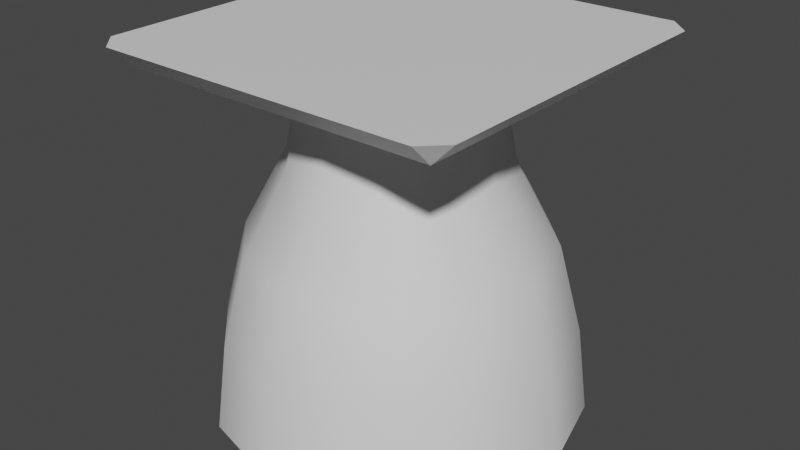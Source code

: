 # Source: nozel.blend  (saved by Blender 3.6.11; exported with 4.5.12 LTS)
import bpy
from mathutils import Matrix  # noqa: F401  (used for matrix-valued properties, if any)

bpy.ops.wm.read_factory_settings(use_empty=True)
scene = bpy.context.scene
scene.name = 'Scene'

# ---- materials (node trees are filled in below, after node groups)
mat_material = bpy.data.materials.new('Material')
mat_material.alpha_threshold = 0.0
mat_material.use_transparent_shadow = False
mat_material.roughness = 0.5
mat_material.line_color = (0.0, 0.0, 0.0, 1.0)

# ---- material node trees
mat_material.use_nodes = True; mat_material.node_tree.nodes.clear()
_N = mat_material.node_tree.nodes; _L = mat_material.node_tree.links
n0 = _N.new('ShaderNodeOutputMaterial'); n0.name = 'Material Output'; n0.location = (300, 300)
n1 = _N.new('ShaderNodeBsdfPrincipled'); n1.name = 'Principled BSDF'; n1.location = (10, 300)
n1.distribution = 'GGX'
n1.subsurface_method = 'RANDOM_WALK_SKIN'
n1.inputs[3].default_value = 1.45
n1.inputs[27].default_value = (0.0, 0.0, 0.0, 1.0)
n1.inputs[28].default_value = 1.0
_L.new(n1.outputs[0], n0.inputs[0])
n0.is_active_output = True

# ---- world
world_world = bpy.data.worlds.new('World'); scene.world = world_world
world_world.use_nodes = True; world_world.node_tree.nodes.clear()
_N = world_world.node_tree.nodes; _L = world_world.node_tree.links
n0 = _N.new('ShaderNodeOutputWorld'); n0.name = 'World Output'; n0.location = (300, 300)
n1 = _N.new('ShaderNodeBackground'); n1.name = 'Background'; n1.location = (10, 300)
n1.inputs[0].default_value = (0.05088, 0.05088, 0.05088, 1.0)
_L.new(n1.outputs[0], n0.inputs[0])
n0.is_active_output = True
world_world.color = (0.05088, 0.05088, 0.05088)
world_world.use_sun_shadow = False
world_world.sun_shadow_jitter_overblur = 0.0

# ---- meshes
me_cube = bpy.data.meshes.new('Cube')
me_cube.from_pydata([(0.943, 0.943, 0.943), (0.943, 1.0, 1.0), (1.0, 0.943, 1.0), (1.0, 0.05698, 1.0), (0.943, 0.0, 1.0), (0.943, 0.05698, 0.943), (0.0, 0.943, 1.0), (0.05698, 1.0, 1.0), (0.05698, 0.943, 0.943), (0.05698, 0.05698, 0.943), (0.05698, 0.0, 1.0), (0.0, 0.05698, 1.0), (0.5, 1.0, 0.0), (0.5, 0.7425, 0.943), (0.75, 0.933, 0.0), (0.6213, 0.71, 0.943), (0.933, 0.75, 0.0), (0.71, 0.6213, 0.943), (1.0, 0.5, 0.0), (0.7425, 0.5, 0.943), (0.933, 0.25, 0.0), (0.71, 0.3787, 0.943), (0.75, 0.06699, 0.0), (0.6213, 0.29, 0.943), (0.5, 0.0, 0.0), (0.5, 0.2575, 0.943), (0.25, 0.06699, 0.0), (0.3787, 0.29, 0.943), (0.06699, 0.25, 0.0), (0.29, 0.3787, 0.943), (0.0, 0.5, 0.0), (0.2575, 0.5, 0.943), (0.06699, 0.75, 0.0), (0.29, 0.6213, 0.943), (0.25, 0.933, 0.0), (0.3787, 0.71, 0.943), (0.5, 0.7862, 0.6997), (0.6431, 0.7478, 0.6997), (0.7478, 0.6431, 0.6997), (0.7862, 0.5, 0.6997), (0.7478, 0.3569, 0.6997), (0.6431, 0.2522, 0.6997), (0.5, 0.2138, 0.6997), (0.3569, 0.2522, 0.6997), (0.2522, 0.3569, 0.6997), (0.2138, 0.5, 0.6997), (0.2522, 0.6431, 0.6997), (0.3569, 0.7478, 0.6997), (0.7033, 0.8522, 0.4754), (0.8522, 0.7033, 0.4754), (0.9066, 0.5, 0.4754), (0.8522, 0.2967, 0.4754), (0.7033, 0.1478, 0.4754), (0.5, 0.09335, 0.4754), (0.2967, 0.1478, 0.4754), (0.1478, 0.2967, 0.4754), (0.09335, 0.5, 0.4754), (0.1478, 0.7033, 0.4754), (0.2967, 0.8522, 0.4754), (0.5, 0.9066, 0.4754), (0.7349, 0.9068, 0.2358), (0.9068, 0.7349, 0.2358), (0.9698, 0.5, 0.2358), (0.9068, 0.2651, 0.2358), (0.7349, 0.09318, 0.2358), (0.5, 0.03025, 0.2358), (0.2651, 0.09318, 0.2358), (0.09318, 0.2651, 0.2358), (0.03025, 0.5, 0.2358), (0.09318, 0.7349, 0.2358), (0.2651, 0.9068, 0.2358), (0.5, 0.9698, 0.2358), (0.5, 0.6801, 0.8179), (0.59, 0.656, 0.8179), (0.656, 0.59, 0.8179), (0.6801, 0.5, 0.8179), (0.656, 0.41, 0.8179), (0.59, 0.344, 0.8179), (0.5, 0.3199, 0.8179), (0.41, 0.344, 0.8179), (0.344, 0.41, 0.8179), (0.3199, 0.5, 0.8179), (0.344, 0.59, 0.8179), (0.41, 0.656, 0.8179)], [], [(8, 0, 5, 9), (0, 1, 2), (3, 4, 5), (6, 7, 8), (9, 10, 11), (8, 9, 11, 6), (0, 8, 7, 1), (9, 5, 4, 10), (5, 0, 2, 3), (1, 7, 6, 11, 10, 4, 3, 2), (36, 13, 15, 37), (37, 15, 17, 38), (38, 17, 19, 39), (39, 19, 21, 40), (40, 21, 23, 41), (41, 23, 25, 42), (42, 25, 27, 43), (43, 27, 29, 44), (44, 29, 31, 45), (45, 31, 33, 46), (72, 73, 74, 75, 76, 77, 78, 79, 80, 81, 82, 83), (46, 33, 35, 47), (47, 35, 13, 36), (26, 28, 80, 79), (58, 47, 36, 59), (57, 46, 47, 58), (56, 45, 46, 57), (55, 44, 45, 56), (54, 43, 44, 55), (53, 42, 43, 54), (52, 41, 42, 53), (51, 40, 41, 52), (50, 39, 40, 51), (49, 38, 39, 50), (48, 37, 38, 49), (59, 36, 37, 48), (71, 59, 48, 60), (60, 48, 49, 61), (61, 49, 50, 62), (62, 50, 51, 63), (63, 51, 52, 64), (64, 52, 53, 65), (65, 53, 54, 66), (66, 54, 55, 67), (67, 55, 56, 68), (68, 56, 57, 69), (69, 57, 58, 70), (70, 58, 59, 71), (34, 70, 71, 12), (32, 69, 70, 34), (30, 68, 69, 32), (28, 67, 68, 30), (26, 66, 67, 28), (24, 65, 66, 26), (22, 64, 65, 24), (20, 63, 64, 22), (18, 62, 63, 20), (16, 61, 62, 18), (14, 60, 61, 16), (12, 71, 60, 14), (24, 26, 79, 78), (22, 24, 78, 77), (20, 22, 77, 76), (18, 20, 76, 75), (34, 12, 72, 83), (12, 14, 73, 72), (16, 18, 75, 74), (32, 34, 83, 82), (14, 16, 74, 73), (30, 32, 82, 81), (28, 30, 81, 80)])
me_cube.polygons.foreach_set('use_smooth', [0, 0, 0, 0, 0, 0, 0, 0, 0, 0, 1, 1, 1, 1, 1, 1, 1, 1, 1, 1, 1, 1, 1, 1, 1, 1, 1, 1, 1, 1, 1, 1, 1, 1, 1, 1, 1, 1, 1, 1, 1, 1, 1, 1, 1, 1, 1, 1, 1, 1, 1, 1, 1, 1, 1, 1, 1, 1, 1, 1, 1, 1, 1, 1, 1, 1, 1, 1, 1, 1, 1])
_k = set([(12, 14), (12, 34), (14, 16), (16, 18), (18, 20), (20, 22), (22, 24), (24, 26), (26, 28), (28, 30), (30, 32), (32, 34), (72, 73), (72, 83), (73, 74), (74, 75), (75, 76), (76, 77), (77, 78), (78, 79), (79, 80), (80, 81), (81, 82), (82, 83)])
me_cube.attributes.new('sharp_edge', 'BOOLEAN', 'EDGE').data.foreach_set('value', [ (min(e.vertices), max(e.vertices)) in _k for e in me_cube.edges])
_uv = me_cube.uv_layers.new(name='UVMap')
_uv.uv.foreach_set('vector', [0.1392, 0.5142, 0.3608, 0.5142, 0.3608, 0.7358, 0.1392, 0.7358, 0.3608, 0.5142, 0.3608, 0.5, 0.375, 0.5142, 0.375, 0.7358, 0.3608, 0.75, 0.3608, 0.7358, 0.125, 0.5142, 0.1392, 0.5, 0.1392, 0.5142, 0.1392, 0.7358, 0.1392, 0.75, 0.125, 0.7358, 0.1392, 0.5142, 0.1392, 0.7358, 0.125, 0.7358, 0.125, 0.5142, 0.3608, 0.5142, 0.1392, 0.5142, 0.1392, 0.5, 0.3608, 0.5, 0.1392, 0.7358, 0.3608, 0.7358, 0.3608, 0.75, 0.1392, 0.75, 0.3608, 0.7358, 0.3608, 0.5142, 0.3892, 0.5142, 0.3892, 0.7358, 0.3608, 0.5, 0.1392, 0.5, 0.125, 0.5142, 0.125, 0.7358, 0.1392, 0.75, 0.3608, 0.75, 0.375, 0.7358, 0.3892, 0.5142, 1.0, 0.7492, 1.0, 1.0, 0.9167, 1.0, 0.9167, 0.7492, 0.9167, 0.7492, 0.9167, 1.0, 0.8333, 1.0, 0.8333, 0.7492, 0.8333, 0.7492, 0.8333, 1.0, 0.75, 1.0, 0.75, 0.7492, 0.75, 0.7492, 0.75, 1.0, 0.6667, 1.0, 0.6667, 0.7492, 0.6667, 0.7492, 0.6667, 1.0, 0.5833, 1.0, 0.5833, 0.7492, 0.5833, 0.7492, 0.5833, 1.0, 0.5, 1.0, 0.5, 0.7492, 0.5, 0.7492, 0.5, 1.0, 0.4167, 1.0, 0.4167, 0.7492, 0.4167, 0.7492, 0.4167, 1.0, 0.3333, 1.0, 0.3333, 0.7492, 0.3333, 0.7492, 0.3333, 1.0, 0.25, 1.0, 0.25, 0.7492, 0.25, 0.7492, 0.25, 1.0, 0.1667, 1.0, 0.1667, 0.7492, 0.75, 0.49, 0.87, 0.4578, 0.9578, 0.37, 0.99, 0.25, 0.9578, 0.13, 0.87, 0.04215, 0.75, 0.01, 0.63, 0.04215, 0.5422, 0.13, 0.51, 0.25, 0.5422, 0.37, 0.63, 0.4578, 0.1667, 0.7492, 0.1667, 1.0, 0.08333, 1.0, 0.08333, 0.7492, 0.08333, 0.7492, 0.08333, 1.0, 7.451e-08, 1.0, 7.451e-08, 0.7492, 0.4167, 0.5, 0.3333, 0.5, 0.3333, 0.5, 0.4167, 0.5, 0.08333, 0.6246, 0.08333, 0.7492, 7.451e-08, 0.7492, 7.451e-08, 0.6246, 0.1667, 0.6246, 0.1667, 0.7492, 0.08333, 0.7492, 0.08333, 0.6246, 0.25, 0.6246, 0.25, 0.7492, 0.1667, 0.7492, 0.1667, 0.6246, 0.3333, 0.6246, 0.3333, 0.7492, 0.25, 0.7492, 0.25, 0.6246, 0.4167, 0.6246, 0.4167, 0.7492, 0.3333, 0.7492, 0.3333, 0.6246, 0.5, 0.6246, 0.5, 0.7492, 0.4167, 0.7492, 0.4167, 0.6246, 0.5833, 0.6246, 0.5833, 0.7492, 0.5, 0.7492, 0.5, 0.6246, 0.6667, 0.6246, 0.6667, 0.7492, 0.5833, 0.7492, 0.5833, 0.6246, 0.75, 0.6246, 0.75, 0.7492, 0.6667, 0.7492, 0.6667, 0.6246, 0.8333, 0.6246, 0.8333, 0.7492, 0.75, 0.7492, 0.75, 0.6246, 0.9167, 0.6246, 0.9167, 0.7492, 0.8333, 0.7492, 0.8333, 0.6246, 1.0, 0.6246, 1.0, 0.7492, 0.9167, 0.7492, 0.9167, 0.6246, 1.0, 0.5404, 1.0, 0.6246, 0.9167, 0.6246, 0.9167, 0.5404, 0.9167, 0.5404, 0.9167, 0.6246, 0.8333, 0.6246, 0.8333, 0.5404, 0.8333, 0.5404, 0.8333, 0.6246, 0.75, 0.6246, 0.75, 0.5404, 0.75, 0.5404, 0.75, 0.6246, 0.6667, 0.6246, 0.6667, 0.5404, 0.6667, 0.5404, 0.6667, 0.6246, 0.5833, 0.6246, 0.5833, 0.5404, 0.5833, 0.5404, 0.5833, 0.6246, 0.5, 0.6246, 0.5, 0.5404, 0.5, 0.5404, 0.5, 0.6246, 0.4167, 0.6246, 0.4167, 0.5404, 0.4167, 0.5404, 0.4167, 0.6246, 0.3333, 0.6246, 0.3333, 0.5404, 0.3333, 0.5404, 0.3333, 0.6246, 0.25, 0.6246, 0.25, 0.5404, 0.25, 0.5404, 0.25, 0.6246, 0.1667, 0.6246, 0.1667, 0.5404, 0.1667, 0.5404, 0.1667, 0.6246, 0.08333, 0.6246, 0.08333, 0.5404, 0.08333, 0.5404, 0.08333, 0.6246, 7.451e-08, 0.6246, 7.451e-08, 0.5404, 0.08333, 0.5, 0.08333, 0.5404, 7.451e-08, 0.5404, 7.451e-08, 0.5, 0.1667, 0.5, 0.1667, 0.5404, 0.08333, 0.5404, 0.08333, 0.5, 0.25, 0.5, 0.25, 0.5404, 0.1667, 0.5404, 0.1667, 0.5, 0.3333, 0.5, 0.3333, 0.5404, 0.25, 0.5404, 0.25, 0.5, 0.4167, 0.5, 0.4167, 0.5404, 0.3333, 0.5404, 0.3333, 0.5, 0.5, 0.5, 0.5, 0.5404, 0.4167, 0.5404, 0.4167, 0.5, 0.5833, 0.5, 0.5833, 0.5404, 0.5, 0.5404, 0.5, 0.5, 0.6667, 0.5, 0.6667, 0.5404, 0.5833, 0.5404, 0.5833, 0.5, 0.75, 0.5, 0.75, 0.5404, 0.6667, 0.5404, 0.6667, 0.5, 0.8333, 0.5, 0.8333, 0.5404, 0.75, 0.5404, 0.75, 0.5, 0.9167, 0.5, 0.9167, 0.5404, 0.8333, 0.5404, 0.8333, 0.5, 1.0, 0.5, 1.0, 0.5404, 0.9167, 0.5404, 0.9167, 0.5, 0.5, 0.5, 0.4167, 0.5, 0.4167, 0.5, 0.5, 0.5, 0.5833, 0.5, 0.5, 0.5, 0.5, 0.5, 0.5833, 0.5, 0.6667, 0.5, 0.5833, 0.5, 0.5833, 0.5, 0.6667, 0.5, 0.75, 0.5, 0.6667, 0.5, 0.6667, 0.5, 0.75, 0.5, 0.08333, 0.5, 7.451e-08, 0.5, 7.451e-08, 0.5, 0.08333, 0.5, 1.0, 0.5, 0.9167, 0.5, 0.9167, 0.5, 1.0, 0.5, 0.8333, 0.5, 0.75, 0.5, 0.75, 0.5, 0.8333, 0.5, 0.1667, 0.5, 0.08333, 0.5, 0.08333, 0.5, 0.1667, 0.5, 0.9167, 0.5, 0.8333, 0.5, 0.8333, 0.5, 0.9167, 0.5, 0.25, 0.5, 0.1667, 0.5, 0.1667, 0.5, 0.25, 0.5, 0.3333, 0.5, 0.25, 0.5, 0.25, 0.5, 0.3333, 0.5])
me_cube.materials.append(mat_material)
me_cube.use_mirror_vertex_groups = False
me_cube.update()

# ---- objects
ob_nozel = bpy.data.objects.new('nozel', me_cube)

# ---- transforms, parenting, visibility, modifiers, constraints
ob_nozel.location = (0.0, 0.0, 0.0)
ob_nozel.lock_rotations_4d = False
ob_nozel.empty_display_type = 'ARROWS'
ob_nozel.lineart.crease_threshold = 0.0

# ---- collection membership
scene.collection.objects.link(ob_nozel)

# ---- scene / render settings (as saved in the file)
scene.frame_start = 1; scene.frame_end = 250; scene.frame_set(1)
scene.render.engine = 'BLENDER_EEVEE_NEXT'
scene.cycles.sampling_pattern = 'TABULATED_SOBOL'
scene.view_settings.view_transform = 'Filmic'
bpy.context.view_layer.update()

# ---- added for rendering (the .blend has no active camera and no usable light): camera, sun
cam_auto = bpy.data.cameras.new('AutoCamera')
cam_auto.lens = 50.0
cam_auto.sensor_width = 36.0
cam_auto.clip_end = 1000.0
ob_auto_camera = bpy.data.objects.new('AutoCamera', cam_auto)
scene.collection.objects.link(ob_auto_camera)
ob_auto_camera.location = (2.10254, -1.42304, 1.78203)
ob_auto_camera.rotation_euler = (1.09748, -7.21219e-08, 0.694738)
scene.camera = ob_auto_camera
light_auto_sun = bpy.data.lights.new('AutoSun', 'SUN')
light_auto_sun.energy = 3.0
light_auto_sun.angle = 0.0523599
ob_auto_sun = bpy.data.objects.new('AutoSun', light_auto_sun)
scene.collection.objects.link(ob_auto_sun)
ob_auto_sun.rotation_euler = (0.872665, 0.174533, 0.523599)
bpy.context.view_layer.update()
